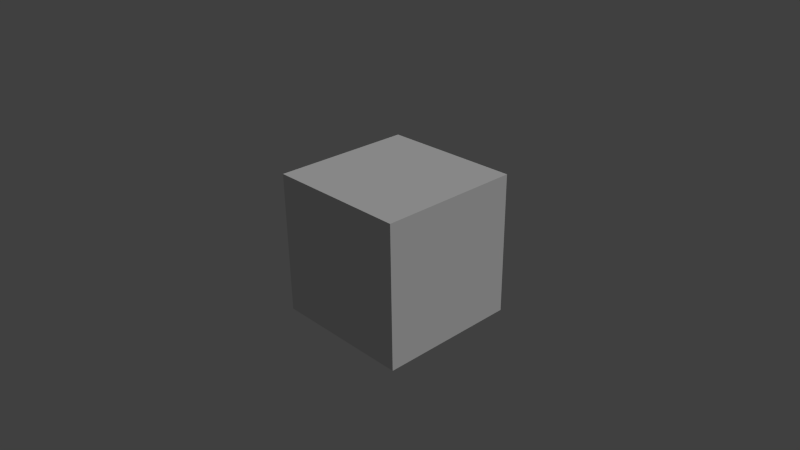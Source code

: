 # Source: cube.blend  (saved by Blender 2.74.0; exported with 4.5.12 LTS)
import bpy
from mathutils import Matrix  # noqa: F401  (used for matrix-valued properties, if any)

bpy.ops.wm.read_factory_settings(use_empty=True)
scene = bpy.context.scene
scene.name = 'Scene'

# ---- collections
col_collection_1 = bpy.data.collections.new('Collection 1'); scene.collection.children.link(col_collection_1)

# ---- materials (node trees are filled in below, after node groups)
mat_diffuse = bpy.data.materials.new('Diffuse')
mat_diffuse.alpha_threshold = 0.0
mat_diffuse.use_transparent_shadow = False
mat_diffuse.roughness = 0.5
mat_diffuse.line_color = (0.0, 0.0, 0.0, 1.0)

# ---- material node trees

# ---- world
world_world = bpy.data.worlds.new('World'); scene.world = world_world
world_world.color = (0.05088, 0.05088, 0.05088)
world_world.use_sun_shadow = False
world_world.sun_shadow_jitter_overblur = 0.0
world_world.cycles.sampling_method = 'MANUAL'
world_world.cycles.sample_map_resolution = 256

# ---- cameras
cam_camera = bpy.data.cameras.new('Camera')
cam_camera.clip_end = 100.0
cam_camera.lens = 35.0
cam_camera.sensor_width = 32.0
cam_camera.sensor_height = 18.0
cam_camera.ortho_scale = 7.314
cam_camera.dof.focus_distance = 0.0
cam_camera.dof.aperture_fstop = 128.0

# ---- lights
light_lamp = bpy.data.lights.new('Lamp', 'SUN')
light_lamp.transmission_factor = 0.0
light_lamp.cutoff_distance = 30.0
light_lamp.angle = 0.1993
light_lamp.energy = 1.0
light_lamp.shadow_buffer_clip_start = 1.001
light_lamp.shadow_soft_size = 0.1
light_lamp.shadow_cascade_max_distance = 1000.0
light_lamp.cycles.use_multiple_importance_sampling = False

# ---- meshes
me_cube = bpy.data.meshes.new('Cube')
me_cube.from_pydata([(1.0, 1.0, -1.0), (1.0, -1.0, -1.0), (-1.0, -1.0, -1.0), (-1.0, 1.0, -1.0), (1.0, 1.0, 1.0), (1.0, -1.0, 1.0), (-1.0, -1.0, 1.0), (-1.0, 1.0, 1.0)], [], [(0, 1, 2, 3), (4, 7, 6, 5), (0, 4, 5, 1), (1, 5, 6, 2), (2, 6, 7, 3), (4, 0, 3, 7)])
_uv = me_cube.uv_layers.new(name='UVMap')
_uv.uv.foreach_set('vector', [-0.6151, -0.6151, 1.615, -0.6151, 1.615, 1.615, -0.6151, 1.615, -0.6151, 1.615, -0.6151, -0.6151, 1.615, -0.6151, 1.615, 1.615, 1.615, -0.6149, 1.615, 1.615, -0.6149, 1.615, -0.6149, -0.6149, -0.6151, 1.615, -0.6151, -0.6151, 1.615, -0.6151, 1.615, 1.615, -0.6151, 1.615, -0.6151, -0.6151, 1.615, -0.6151, 1.615, 1.615, -0.6151, 1.615, -0.6151, -0.6151, 1.615, -0.6151, 1.615, 1.615])
me_cube.materials.append(mat_diffuse)
me_cube.use_remesh_preserve_volume = False
me_cube.use_remesh_preserve_attributes = False
me_cube.use_mirror_vertex_groups = False
me_cube.update()

# ---- objects
ob_cube = bpy.data.objects.new('Cube', me_cube)
ob_lamp = bpy.data.objects.new('Lamp', light_lamp)
ob_camera = bpy.data.objects.new('Camera', cam_camera)

# ---- transforms, parenting, visibility, modifiers, constraints
ob_cube.location = (0.0, 0.3848, 0.0)
ob_cube.lock_rotations_4d = False
ob_cube.empty_display_type = 'ARROWS'
ob_cube.lineart.crease_threshold = 0.0
ob_lamp.location = (4.076, 1.005, 5.904)
ob_lamp.rotation_euler = (0.6503, 0.05522, 1.866)
ob_lamp.lock_rotations_4d = False
ob_lamp.empty_display_type = 'ARROWS'
ob_lamp.color = (0.0, 0.0, 0.0, 0.0)
ob_lamp.lineart.crease_threshold = 0.0
ob_camera.location = (7.481, -6.508, 5.344)
ob_camera.rotation_euler = (1.109, 0.01082, 0.8149)
ob_camera.lock_rotations_4d = False
ob_camera.empty_display_type = 'ARROWS'
ob_camera.color = (0.0, 0.0, 0.0, 0.0)
ob_camera.display_type = 'WIRE'
ob_camera.lineart.crease_threshold = 0.0

# ---- collection membership
col_collection_1.objects.link(ob_cube)
col_collection_1.objects.link(ob_lamp)
col_collection_1.objects.link(ob_camera)

# ---- scene / render settings (as saved in the file)
scene.camera = ob_camera
scene.frame_start = 1; scene.frame_end = 250; scene.frame_set(1)
scene.render.engine = 'BLENDER_EEVEE_NEXT'
scene.render.resolution_percentage = 50
scene.render.dither_intensity = 0.0
scene.cycles.use_denoising = False
scene.cycles.samples = 10
scene.cycles.sampling_pattern = 'TABULATED_SOBOL'
scene.cycles.light_sampling_threshold = 0.0
scene.cycles.use_adaptive_sampling = False
scene.cycles.use_light_tree = False
scene.cycles.blur_glossy = 0.0
scene.cycles.pixel_filter_type = 'GAUSSIAN'
scene.cycles.sample_clamp_indirect = 0.0
scene.view_settings.view_transform = 'Standard'
bpy.context.view_layer.update()
